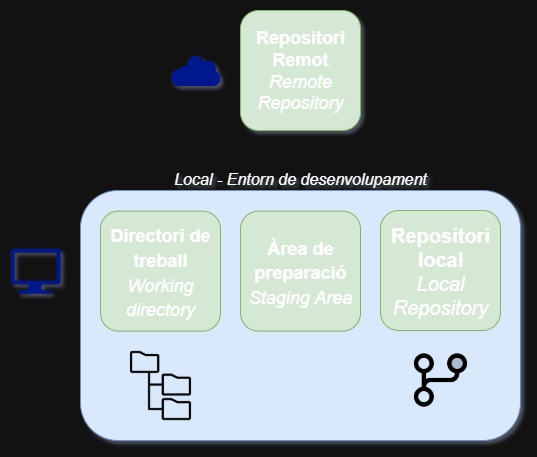

The diagram above was exported from draw.io. Its source (the exported page's mxGraphModel, read from the mxfile embedded in the PNG):
<mxGraphModel dx="692" dy="595" grid="1" gridSize="10" guides="1" tooltips="1" connect="1" arrows="1" fold="1" page="1" pageScale="1" pageWidth="827" pageHeight="1169" math="0" shadow="0">
  <root>
    <mxCell id="0" />
    <mxCell id="1" parent="0" />
    <mxCell id="6d2bNqNMUXDxkiYPfy11-1" value="&lt;i&gt;Local - Entorn de desenvolupament&lt;/i&gt;" style="rounded=1;whiteSpace=wrap;html=1;verticalAlign=bottom;labelPosition=center;verticalLabelPosition=top;align=center;textDirection=ltr;labelBackgroundColor=none;spacingTop=0;spacing=2;fontSize=16;fillColor=#dae8fc;strokeColor=#6c8ebf;" parent="1" vertex="1">
      <mxGeometry x="160" y="240" width="440" height="250" as="geometry" />
    </mxCell>
    <mxCell id="6d2bNqNMUXDxkiYPfy11-4" value="" style="sketch=0;aspect=fixed;pointerEvents=1;shadow=0;dashed=0;html=1;strokeColor=none;labelPosition=center;verticalLabelPosition=bottom;verticalAlign=top;align=center;fillColor=#00188D;shape=mxgraph.mscae.enterprise.internet" parent="1" vertex="1">
      <mxGeometry x="250" y="104.5" width="50" height="31" as="geometry" />
    </mxCell>
    <mxCell id="6d2bNqNMUXDxkiYPfy11-5" value="" style="sketch=0;aspect=fixed;pointerEvents=1;shadow=0;dashed=0;html=1;strokeColor=none;labelPosition=center;verticalLabelPosition=bottom;verticalAlign=top;align=center;fillColor=#00188D;shape=mxgraph.azure.computer" parent="1" vertex="1">
      <mxGeometry x="90" y="298.13" width="50" height="45" as="geometry" />
    </mxCell>
    <mxCell id="6d2bNqNMUXDxkiYPfy11-6" value="&lt;b style=&quot;font-size: 18px;&quot;&gt;Repositori Remot&lt;/b&gt;&lt;br style=&quot;font-size: 18px;&quot;&gt;&lt;i style=&quot;font-size: 18px;&quot;&gt;Remote Repository&lt;/i&gt;" style="rounded=1;whiteSpace=wrap;html=1;fontSize=18;fillColor=#d5e8d4;strokeColor=#82b366;" parent="1" vertex="1">
      <mxGeometry x="320" y="60" width="120" height="120" as="geometry" />
    </mxCell>
    <mxCell id="6d2bNqNMUXDxkiYPfy11-9" value="&lt;b&gt;Repositori local&lt;/b&gt;&lt;i&gt;&lt;br&gt;Local Repository&lt;/i&gt;" style="rounded=1;whiteSpace=wrap;html=1;fontSize=20;fillColor=#d5e8d4;strokeColor=#82b366;" parent="1" vertex="1">
      <mxGeometry x="460" y="260" width="120" height="120" as="geometry" />
    </mxCell>
    <mxCell id="6d2bNqNMUXDxkiYPfy11-10" value="&lt;b style=&quot;border-color: var(--border-color); font-size: 18px;&quot;&gt;Àrea de preparació&lt;/b&gt;&lt;br style=&quot;border-color: var(--border-color); font-size: 18px;&quot;&gt;&lt;i style=&quot;border-color: var(--border-color); font-size: 18px;&quot;&gt;Staging Area&lt;/i&gt;" style="rounded=1;whiteSpace=wrap;html=1;fontSize=20;fillColor=#d5e8d4;strokeColor=#82b366;" parent="1" vertex="1">
      <mxGeometry x="320" y="260.63" width="120" height="120" as="geometry" />
    </mxCell>
    <mxCell id="6d2bNqNMUXDxkiYPfy11-11" value="&lt;b style=&quot;border-color: var(--border-color); font-size: 18px;&quot;&gt;Directori de treball&lt;/b&gt;&lt;br style=&quot;border-color: var(--border-color); font-size: 18px;&quot;&gt;&lt;i style=&quot;border-color: var(--border-color); font-size: 18px;&quot;&gt;Working directory&lt;/i&gt;" style="rounded=1;whiteSpace=wrap;html=1;fontSize=20;fillColor=#d5e8d4;strokeColor=#82b366;" parent="1" vertex="1">
      <mxGeometry x="180" y="260.63" width="120" height="120" as="geometry" />
    </mxCell>
    <mxCell id="6d2bNqNMUXDxkiYPfy11-12" value="" style="shape=image;imageAspect=0;aspect=fixed;verticalLabelPosition=bottom;verticalAlign=top;image=https://cdn0.iconfinder.com/data/icons/folder-line/512/folder_tree-512.png;imageBackground=none;imageBorder=none;" parent="1" vertex="1">
      <mxGeometry x="205" y="400" width="70" height="70" as="geometry" />
    </mxCell>
    <mxCell id="6d2bNqNMUXDxkiYPfy11-13" value="" style="shape=image;imageAspect=0;aspect=fixed;verticalLabelPosition=bottom;verticalAlign=top;image=https://cdn.icon-icons.com/icons2/2718/PNG/512/git_branch_icon_174485.png;" parent="1" vertex="1">
      <mxGeometry x="484.5" y="394" width="71" height="71" as="geometry" />
    </mxCell>
  </root>
</mxGraphModel>